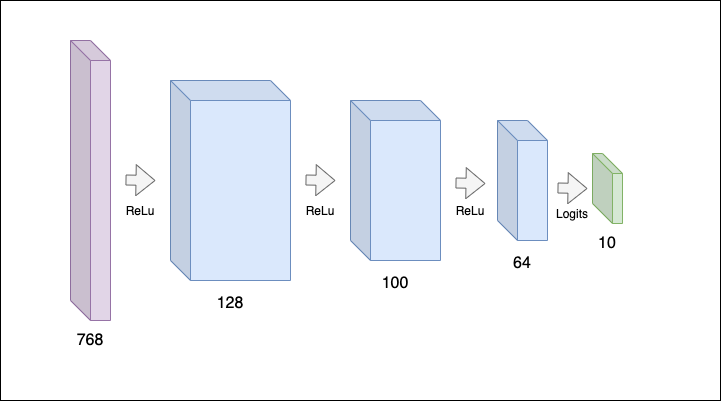

The diagram above was exported from draw.io. Its source (the exported page's mxGraphModel, read from the mxfile embedded in the PNG):
<mxGraphModel dx="1186" dy="770" grid="1" gridSize="10" guides="1" tooltips="1" connect="1" arrows="1" fold="1" page="1" pageScale="1" pageWidth="1169" pageHeight="826" math="0" shadow="0">
  <root>
    <mxCell id="UQq1qVlzkhuzYC3WP0nF-0" />
    <mxCell id="UQq1qVlzkhuzYC3WP0nF-1" parent="UQq1qVlzkhuzYC3WP0nF-0" />
    <mxCell id="UQq1qVlzkhuzYC3WP0nF-31" value="" style="rounded=0;whiteSpace=wrap;html=1;shadow=0;glass=0;comic=0;strokeColor=#000000;fillColor=#ffffff;gradientColor=#ffffff;fontSize=12;" vertex="1" parent="UQq1qVlzkhuzYC3WP0nF-1">
      <mxGeometry x="40" y="120" width="720" height="400" as="geometry" />
    </mxCell>
    <mxCell id="UQq1qVlzkhuzYC3WP0nF-2" value="" style="shape=cube;whiteSpace=wrap;html=1;boundedLbl=1;backgroundOutline=1;darkOpacity=0.05;darkOpacity2=0.1;rounded=0;shadow=0;glass=0;comic=0;fillColor=#e1d5e7;strokeColor=#9673a6;" vertex="1" parent="UQq1qVlzkhuzYC3WP0nF-1">
      <mxGeometry x="110" y="160" width="40" height="280" as="geometry" />
    </mxCell>
    <mxCell id="UQq1qVlzkhuzYC3WP0nF-4" value="" style="shape=cube;whiteSpace=wrap;html=1;boundedLbl=1;backgroundOutline=1;darkOpacity=0.05;darkOpacity2=0.1;rounded=0;shadow=0;glass=0;comic=0;fillColor=#dae8fc;strokeColor=#6c8ebf;" vertex="1" parent="UQq1qVlzkhuzYC3WP0nF-1">
      <mxGeometry x="210" y="200" width="120" height="200" as="geometry" />
    </mxCell>
    <mxCell id="UQq1qVlzkhuzYC3WP0nF-5" value="" style="shape=cube;whiteSpace=wrap;html=1;boundedLbl=1;backgroundOutline=1;darkOpacity=0.05;darkOpacity2=0.1;rounded=0;shadow=0;glass=0;comic=0;fillColor=#dae8fc;strokeColor=#6c8ebf;" vertex="1" parent="UQq1qVlzkhuzYC3WP0nF-1">
      <mxGeometry x="537" y="240" width="50" height="120" as="geometry" />
    </mxCell>
    <mxCell id="UQq1qVlzkhuzYC3WP0nF-6" value="" style="shape=cube;whiteSpace=wrap;html=1;boundedLbl=1;backgroundOutline=1;darkOpacity=0.05;darkOpacity2=0.1;rounded=0;shadow=0;glass=0;comic=0;fillColor=#d5e8d4;strokeColor=#82b366;" vertex="1" parent="UQq1qVlzkhuzYC3WP0nF-1">
      <mxGeometry x="632" y="273" width="30" height="70" as="geometry" />
    </mxCell>
    <mxCell id="UQq1qVlzkhuzYC3WP0nF-10" value="768" style="text;html=1;strokeColor=none;fillColor=none;align=center;verticalAlign=middle;whiteSpace=wrap;rounded=0;shadow=0;glass=0;comic=0;fontSize=16;" vertex="1" parent="UQq1qVlzkhuzYC3WP0nF-1">
      <mxGeometry x="110" y="450" width="40" height="20" as="geometry" />
    </mxCell>
    <mxCell id="UQq1qVlzkhuzYC3WP0nF-11" value="128" style="text;html=1;strokeColor=none;fillColor=none;align=center;verticalAlign=middle;whiteSpace=wrap;rounded=0;shadow=0;glass=0;comic=0;fontSize=16;" vertex="1" parent="UQq1qVlzkhuzYC3WP0nF-1">
      <mxGeometry x="250" y="413" width="40" height="20" as="geometry" />
    </mxCell>
    <mxCell id="UQq1qVlzkhuzYC3WP0nF-12" value="64" style="text;html=1;strokeColor=none;fillColor=none;align=center;verticalAlign=middle;whiteSpace=wrap;rounded=0;shadow=0;glass=0;comic=0;fontSize=16;" vertex="1" parent="UQq1qVlzkhuzYC3WP0nF-1">
      <mxGeometry x="542" y="373" width="40" height="20" as="geometry" />
    </mxCell>
    <mxCell id="UQq1qVlzkhuzYC3WP0nF-13" value="10" style="text;html=1;strokeColor=none;fillColor=none;align=center;verticalAlign=middle;whiteSpace=wrap;rounded=0;shadow=0;glass=0;comic=0;fontSize=16;" vertex="1" parent="UQq1qVlzkhuzYC3WP0nF-1">
      <mxGeometry x="627" y="353" width="40" height="20" as="geometry" />
    </mxCell>
    <mxCell id="UQq1qVlzkhuzYC3WP0nF-14" value="" style="shape=flexArrow;endArrow=classic;html=1;fontSize=16;fillColor=#f5f5f5;strokeColor=#666666;" edge="1" parent="UQq1qVlzkhuzYC3WP0nF-1">
      <mxGeometry width="50" height="50" relative="1" as="geometry">
        <mxPoint x="165" y="299.5" as="sourcePoint" />
        <mxPoint x="195" y="300" as="targetPoint" />
      </mxGeometry>
    </mxCell>
    <mxCell id="UQq1qVlzkhuzYC3WP0nF-20" value="" style="shape=flexArrow;endArrow=classic;html=1;fontSize=16;fillColor=#f5f5f5;strokeColor=#666666;" edge="1" parent="UQq1qVlzkhuzYC3WP0nF-1">
      <mxGeometry width="50" height="50" relative="1" as="geometry">
        <mxPoint x="597" y="307.5" as="sourcePoint" />
        <mxPoint x="627" y="308" as="targetPoint" />
      </mxGeometry>
    </mxCell>
    <mxCell id="UQq1qVlzkhuzYC3WP0nF-21" value="" style="shape=cube;whiteSpace=wrap;html=1;boundedLbl=1;backgroundOutline=1;darkOpacity=0.05;darkOpacity2=0.1;rounded=0;shadow=0;glass=0;comic=0;fillColor=#dae8fc;strokeColor=#6c8ebf;" vertex="1" parent="UQq1qVlzkhuzYC3WP0nF-1">
      <mxGeometry x="390" y="220" width="90" height="160" as="geometry" />
    </mxCell>
    <mxCell id="UQq1qVlzkhuzYC3WP0nF-22" value="100" style="text;html=1;strokeColor=none;fillColor=none;align=center;verticalAlign=middle;whiteSpace=wrap;rounded=0;shadow=0;glass=0;comic=0;fontSize=16;" vertex="1" parent="UQq1qVlzkhuzYC3WP0nF-1">
      <mxGeometry x="415" y="393" width="40" height="20" as="geometry" />
    </mxCell>
    <mxCell id="UQq1qVlzkhuzYC3WP0nF-23" value="" style="shape=flexArrow;endArrow=classic;html=1;fontSize=16;fillColor=#f5f5f5;strokeColor=#666666;" edge="1" parent="UQq1qVlzkhuzYC3WP0nF-1">
      <mxGeometry width="50" height="50" relative="1" as="geometry">
        <mxPoint x="495" y="302.5" as="sourcePoint" />
        <mxPoint x="525" y="303" as="targetPoint" />
      </mxGeometry>
    </mxCell>
    <mxCell id="UQq1qVlzkhuzYC3WP0nF-24" value="ReLu" style="text;html=1;strokeColor=none;fillColor=none;align=center;verticalAlign=middle;whiteSpace=wrap;rounded=0;shadow=0;glass=0;comic=0;fontSize=12;" vertex="1" parent="UQq1qVlzkhuzYC3WP0nF-1">
      <mxGeometry x="160" y="320" width="40" height="20" as="geometry" />
    </mxCell>
    <mxCell id="UQq1qVlzkhuzYC3WP0nF-25" value="Logits" style="text;html=1;strokeColor=none;fillColor=none;align=center;verticalAlign=middle;whiteSpace=wrap;rounded=0;shadow=0;glass=0;comic=0;fontSize=12;" vertex="1" parent="UQq1qVlzkhuzYC3WP0nF-1">
      <mxGeometry x="592" y="323" width="40" height="20" as="geometry" />
    </mxCell>
    <mxCell id="UQq1qVlzkhuzYC3WP0nF-28" value="" style="shape=flexArrow;endArrow=classic;html=1;fontSize=16;fillColor=#f5f5f5;strokeColor=#666666;" edge="1" parent="UQq1qVlzkhuzYC3WP0nF-1">
      <mxGeometry width="50" height="50" relative="1" as="geometry">
        <mxPoint x="345" y="299.5" as="sourcePoint" />
        <mxPoint x="375" y="300" as="targetPoint" />
      </mxGeometry>
    </mxCell>
    <mxCell id="UQq1qVlzkhuzYC3WP0nF-29" value="ReLu" style="text;html=1;strokeColor=none;fillColor=none;align=center;verticalAlign=middle;whiteSpace=wrap;rounded=0;shadow=0;glass=0;comic=0;fontSize=12;" vertex="1" parent="UQq1qVlzkhuzYC3WP0nF-1">
      <mxGeometry x="340" y="320" width="40" height="20" as="geometry" />
    </mxCell>
    <mxCell id="UQq1qVlzkhuzYC3WP0nF-30" value="ReLu" style="text;html=1;strokeColor=none;fillColor=none;align=center;verticalAlign=middle;whiteSpace=wrap;rounded=0;shadow=0;glass=0;comic=0;fontSize=12;" vertex="1" parent="UQq1qVlzkhuzYC3WP0nF-1">
      <mxGeometry x="490" y="320" width="40" height="20" as="geometry" />
    </mxCell>
  </root>
</mxGraphModel>